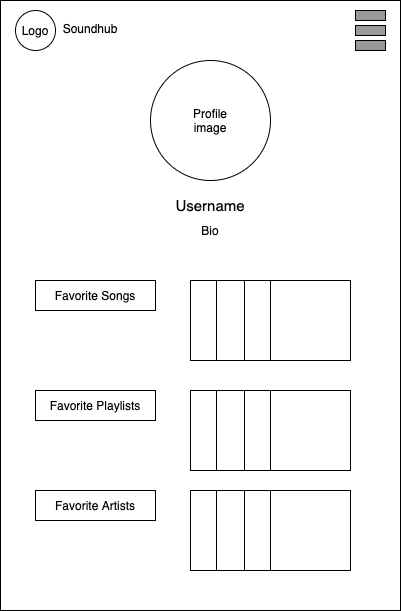

The diagram above was exported from draw.io. Its source (the exported page's mxGraphModel, read from the mxfile embedded in the PNG):
<mxGraphModel dx="1186" dy="455" grid="1" gridSize="10" guides="1" tooltips="1" connect="1" arrows="1" fold="1" page="1" pageScale="1" pageWidth="850" pageHeight="1100" math="0" shadow="0">
  <root>
    <mxCell id="J9WlgR0yQ4rueB1zfM7V-0" />
    <mxCell id="J9WlgR0yQ4rueB1zfM7V-1" parent="J9WlgR0yQ4rueB1zfM7V-0" />
    <mxCell id="_VfpginJPmaZ5kWLl_9B-0" value="" style="rounded=0;whiteSpace=wrap;html=1;" parent="J9WlgR0yQ4rueB1zfM7V-1" vertex="1">
      <mxGeometry x="215" y="130" width="400" height="610" as="geometry" />
    </mxCell>
    <mxCell id="essTXvAJaX6P3MNAjT4E-0" value="" style="ellipse;whiteSpace=wrap;html=1;aspect=fixed;" parent="J9WlgR0yQ4rueB1zfM7V-1" vertex="1">
      <mxGeometry x="365" y="190" width="120" height="120" as="geometry" />
    </mxCell>
    <mxCell id="_0DHJ6DGxofSRktHwdZ3-1" value="&lt;font style=&quot;font-size: 15px&quot;&gt;Username&lt;/font&gt;" style="text;html=1;strokeColor=none;fillColor=none;align=center;verticalAlign=middle;whiteSpace=wrap;rounded=0;" parent="J9WlgR0yQ4rueB1zfM7V-1" vertex="1">
      <mxGeometry x="380" y="320" width="90" height="30" as="geometry" />
    </mxCell>
    <mxCell id="DfkNPy9c3EqZwPdAk0JL-2" value="Bio" style="text;html=1;strokeColor=none;fillColor=none;align=center;verticalAlign=middle;whiteSpace=wrap;rounded=0;" parent="J9WlgR0yQ4rueB1zfM7V-1" vertex="1">
      <mxGeometry x="405" y="350" width="40" height="20" as="geometry" />
    </mxCell>
    <mxCell id="s9zWLDfj4rw94mJ3nF8c-0" value="Profile image" style="text;html=1;strokeColor=none;fillColor=none;align=center;verticalAlign=middle;whiteSpace=wrap;rounded=0;" parent="J9WlgR0yQ4rueB1zfM7V-1" vertex="1">
      <mxGeometry x="405" y="240" width="40" height="20" as="geometry" />
    </mxCell>
    <mxCell id="X1Js6rLmEnw_yRXD7xBH-0" value="" style="rounded=0;whiteSpace=wrap;html=1;fillColor=#999999;" parent="J9WlgR0yQ4rueB1zfM7V-1" vertex="1">
      <mxGeometry x="570" y="155" width="30" height="10" as="geometry" />
    </mxCell>
    <mxCell id="X1Js6rLmEnw_yRXD7xBH-1" value="" style="rounded=0;whiteSpace=wrap;html=1;fillColor=#999999;" parent="J9WlgR0yQ4rueB1zfM7V-1" vertex="1">
      <mxGeometry x="570" y="140" width="30" height="10" as="geometry" />
    </mxCell>
    <mxCell id="X1Js6rLmEnw_yRXD7xBH-2" value="" style="rounded=0;whiteSpace=wrap;html=1;fillColor=#999999;" parent="J9WlgR0yQ4rueB1zfM7V-1" vertex="1">
      <mxGeometry x="570" y="170" width="30" height="10" as="geometry" />
    </mxCell>
    <mxCell id="2o7SjxeyZk4lCeafVaUZ-0" value="Favorite Playlists" style="rounded=0;whiteSpace=wrap;html=1;" parent="J9WlgR0yQ4rueB1zfM7V-1" vertex="1">
      <mxGeometry x="250" y="520" width="120" height="30" as="geometry" />
    </mxCell>
    <mxCell id="2o7SjxeyZk4lCeafVaUZ-1" value="Favorite Songs" style="rounded=0;whiteSpace=wrap;html=1;" parent="J9WlgR0yQ4rueB1zfM7V-1" vertex="1">
      <mxGeometry x="250" y="410" width="120" height="30" as="geometry" />
    </mxCell>
    <mxCell id="2o7SjxeyZk4lCeafVaUZ-2" value="Favorite Artists" style="rounded=0;whiteSpace=wrap;html=1;" parent="J9WlgR0yQ4rueB1zfM7V-1" vertex="1">
      <mxGeometry x="250" y="620" width="120" height="30" as="geometry" />
    </mxCell>
    <mxCell id="jkIhsIv2NKgGVn6iW0e6-0" value="" style="whiteSpace=wrap;html=1;aspect=fixed;" parent="J9WlgR0yQ4rueB1zfM7V-1" vertex="1">
      <mxGeometry x="405" y="410" width="80" height="80" as="geometry" />
    </mxCell>
    <mxCell id="jkIhsIv2NKgGVn6iW0e6-1" value="" style="whiteSpace=wrap;html=1;aspect=fixed;" parent="J9WlgR0yQ4rueB1zfM7V-1" vertex="1">
      <mxGeometry x="431" y="410" width="80" height="80" as="geometry" />
    </mxCell>
    <mxCell id="jkIhsIv2NKgGVn6iW0e6-2" value="" style="whiteSpace=wrap;html=1;aspect=fixed;" parent="J9WlgR0yQ4rueB1zfM7V-1" vertex="1">
      <mxGeometry x="459" y="410" width="80" height="80" as="geometry" />
    </mxCell>
    <mxCell id="jkIhsIv2NKgGVn6iW0e6-3" value="" style="whiteSpace=wrap;html=1;aspect=fixed;" parent="J9WlgR0yQ4rueB1zfM7V-1" vertex="1">
      <mxGeometry x="485" y="410" width="80" height="80" as="geometry" />
    </mxCell>
    <mxCell id="jkIhsIv2NKgGVn6iW0e6-8" value="" style="whiteSpace=wrap;html=1;aspect=fixed;" parent="J9WlgR0yQ4rueB1zfM7V-1" vertex="1">
      <mxGeometry x="405" y="520" width="80" height="80" as="geometry" />
    </mxCell>
    <mxCell id="jkIhsIv2NKgGVn6iW0e6-9" value="" style="whiteSpace=wrap;html=1;aspect=fixed;" parent="J9WlgR0yQ4rueB1zfM7V-1" vertex="1">
      <mxGeometry x="431" y="520" width="80" height="80" as="geometry" />
    </mxCell>
    <mxCell id="jkIhsIv2NKgGVn6iW0e6-10" value="" style="whiteSpace=wrap;html=1;aspect=fixed;" parent="J9WlgR0yQ4rueB1zfM7V-1" vertex="1">
      <mxGeometry x="459" y="520" width="80" height="80" as="geometry" />
    </mxCell>
    <mxCell id="jkIhsIv2NKgGVn6iW0e6-11" value="" style="whiteSpace=wrap;html=1;aspect=fixed;" parent="J9WlgR0yQ4rueB1zfM7V-1" vertex="1">
      <mxGeometry x="485" y="520" width="80" height="80" as="geometry" />
    </mxCell>
    <mxCell id="jkIhsIv2NKgGVn6iW0e6-12" value="" style="whiteSpace=wrap;html=1;aspect=fixed;" parent="J9WlgR0yQ4rueB1zfM7V-1" vertex="1">
      <mxGeometry x="405" y="620" width="80" height="80" as="geometry" />
    </mxCell>
    <mxCell id="jkIhsIv2NKgGVn6iW0e6-13" value="" style="whiteSpace=wrap;html=1;aspect=fixed;" parent="J9WlgR0yQ4rueB1zfM7V-1" vertex="1">
      <mxGeometry x="431" y="620" width="80" height="80" as="geometry" />
    </mxCell>
    <mxCell id="jkIhsIv2NKgGVn6iW0e6-14" value="" style="whiteSpace=wrap;html=1;aspect=fixed;" parent="J9WlgR0yQ4rueB1zfM7V-1" vertex="1">
      <mxGeometry x="459" y="620" width="80" height="80" as="geometry" />
    </mxCell>
    <mxCell id="jkIhsIv2NKgGVn6iW0e6-15" value="" style="whiteSpace=wrap;html=1;aspect=fixed;" parent="J9WlgR0yQ4rueB1zfM7V-1" vertex="1">
      <mxGeometry x="485" y="620" width="80" height="80" as="geometry" />
    </mxCell>
    <mxCell id="h-FNC5BkgrtuiscwSzxY-0" value="Soundhub" style="text;html=1;strokeColor=none;fillColor=none;align=center;verticalAlign=middle;whiteSpace=wrap;rounded=0;" parent="J9WlgR0yQ4rueB1zfM7V-1" vertex="1">
      <mxGeometry x="260" y="140" width="90" height="35" as="geometry" />
    </mxCell>
    <mxCell id="h-FNC5BkgrtuiscwSzxY-1" value="Logo" style="ellipse;whiteSpace=wrap;html=1;aspect=fixed;" parent="J9WlgR0yQ4rueB1zfM7V-1" vertex="1">
      <mxGeometry x="230" y="140" width="40" height="40" as="geometry" />
    </mxCell>
  </root>
</mxGraphModel>